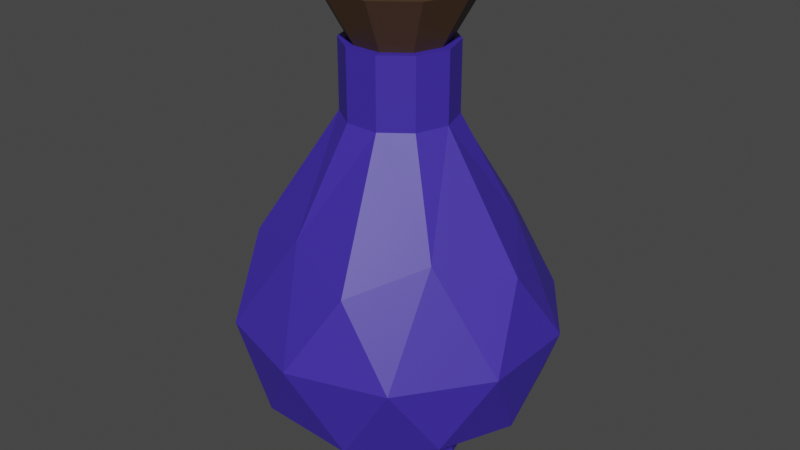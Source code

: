 # Source: LesserPotion.blend  (saved by Blender 2.82.7; exported with 4.5.12 LTS)
import bpy
from mathutils import Matrix  # noqa: F401  (used for matrix-valued properties, if any)

bpy.ops.wm.read_factory_settings(use_empty=True)
scene = bpy.context.scene
scene.name = 'Scene'

# ---- materials (node trees are filled in below, after node groups)
mat_potion = bpy.data.materials.new('Potion')
mat_potion.use_transparent_shadow = False
mat_wood = bpy.data.materials.new('Wood')
mat_wood.use_transparent_shadow = False

# ---- material node trees
mat_potion.use_nodes = True; mat_potion.node_tree.nodes.clear()
_N = mat_potion.node_tree.nodes; _L = mat_potion.node_tree.links
n0 = _N.new('ShaderNodeOutputMaterial'); n0.name = 'Вывод материала'; n0.location = (300, 300)
n1 = _N.new('ShaderNodeBsdfPrincipled'); n1.name = 'Принципиальный BSDF'; n1.location = (10, 300)
n1.distribution = 'GGX'
n1.subsurface_method = 'BURLEY'
n1.inputs[0].default_value = (0.04964, 0.02663, 0.3931, 1.0)
n1.inputs[3].default_value = 1.45
n1.inputs[27].default_value = (0.0, 0.0, 0.0, 1.0)
n1.inputs[28].default_value = 1.0
_L.new(n1.outputs[0], n0.inputs[0])
n0.is_active_output = True
mat_wood.use_nodes = True; mat_wood.node_tree.nodes.clear()
_N = mat_wood.node_tree.nodes; _L = mat_wood.node_tree.links
n0 = _N.new('ShaderNodeOutputMaterial'); n0.name = 'Вывод материала'; n0.location = (300, 300)
n1 = _N.new('ShaderNodeBsdfPrincipled'); n1.name = 'Принципиальный BSDF'; n1.location = (10, 300)
n1.distribution = 'GGX'
n1.subsurface_method = 'BURLEY'
n1.inputs[0].default_value = (0.07658, 0.04044, 0.0166, 1.0)
n1.inputs[3].default_value = 1.45
n1.inputs[27].default_value = (0.0, 0.0, 0.0, 1.0)
n1.inputs[28].default_value = 1.0
_L.new(n1.outputs[0], n0.inputs[0])
n0.is_active_output = True

# ---- world
world_world = bpy.data.worlds.new('World'); scene.world = world_world
world_world.use_nodes = True; world_world.node_tree.nodes.clear()
_N = world_world.node_tree.nodes; _L = world_world.node_tree.links
n0 = _N.new('ShaderNodeOutputWorld'); n0.name = 'World Output'; n0.location = (300, 300)
n1 = _N.new('ShaderNodeBackground'); n1.name = 'Background'; n1.location = (10, 300)
n1.inputs[0].default_value = (0.05088, 0.05088, 0.05088, 1.0)
_L.new(n1.outputs[0], n0.inputs[0])
n0.is_active_output = True
world_world.color = (0.05088, 0.05088, 0.05088)
world_world.use_sun_shadow = False
world_world.sun_shadow_jitter_overblur = 0.0

# ---- meshes
me_potion = bpy.data.meshes.new('Potion')
me_potion.from_pydata([(-0.01063, 0.03263, 0.09083), (0.07314, -0.05316, -0.07937), (-0.02797, -0.08602, -0.07937), (-0.09047, 3.548e-10, -0.07937), (-0.02797, 0.08602, -0.07937), (0.07314, 0.05316, -0.07937), (0.02619, -0.0807, 0.01328), (-0.06867, -0.04987, 0.01328), (-0.06867, 0.04987, 0.01328), (0.02619, 0.0807, 0.01328), (0.08482, 3.672e-10, 0.01328), (0.02773, 0.02017, 0.09083), (-0.01345, -0.04133, -0.1202), (0.03513, -0.02554, -0.1202), (0.02655, -0.08181, -0.08731), (0.08599, 3.548e-10, -0.08731), (0.03513, 0.02554, -0.1202), (-0.04348, 3.548e-10, -0.1202), (-0.06962, -0.05056, -0.08731), (-0.01345, 0.04133, -0.1202), (-0.06962, 0.05056, -0.08731), (0.02655, 0.08181, -0.08731), (0.09614, -0.03125, -0.03415), (0.09614, 0.03125, -0.03415), (-2.654e-05, -0.1011, -0.03415), (0.05941, -0.08181, -0.03415), (-0.0962, -0.03125, -0.03415), (-0.05946, -0.08181, -0.03415), (-0.05946, 0.08181, -0.03415), (-0.0962, 0.03125, -0.03415), (0.05941, 0.08181, -0.03415), (-2.654e-05, 0.1011, -0.03415), (0.05549, -0.04033, 0.02712), (-0.02123, -0.06526, 0.02712), (-0.06865, 3.249e-10, 0.02712), (-0.02123, 0.06526, 0.02712), (0.05549, 0.04033, 0.02712), (0.01069, -0.03297, 0.09083), (0.03464, 3.303e-10, 0.09083), (-0.02807, -0.02038, 0.09083), (-0.02807, 0.02038, 0.09083), (0.01069, 0.03297, 0.09083), (-0.03434, 3.548e-10, 0.09083), (-0.01063, -0.03263, 0.09083), (0.02773, -0.02017, 0.09083), (0.01326, 0.0409, -0.1202), (-0.03482, 0.02528, -0.1202), (-0.03482, -0.02528, -0.1202), (0.04298, 3.548e-10, -0.1202), (0.01326, -0.0409, -0.1202), (-0.01345, -0.04133, -0.1297), (0.03513, -0.02554, -0.1297), (0.03513, 0.02554, -0.1297), (-0.04348, 3.548e-10, -0.1297), (-0.01345, 0.04133, -0.1297), (0.01326, 0.0409, -0.1297), (-0.03482, 0.02528, -0.1297), (-0.03482, -0.02528, -0.1297), (0.04298, 3.548e-10, -0.1297), (0.01326, -0.0409, -0.1297), (-0.01063, 0.03263, 0.1343), (0.02773, 0.02017, 0.1343), (0.01069, -0.03297, 0.1343), (0.03464, 3.303e-10, 0.1343), (-0.02807, -0.02038, 0.1343), (-0.02807, 0.02038, 0.1343), (0.01069, 0.03297, 0.1343), (-0.03434, 3.548e-10, 0.1343), (-0.01063, -0.03263, 0.1343), (0.02773, -0.02017, 0.1343), (-0.00905, 0.02777, 0.1343), (0.0236, 0.01716, 0.1343), (0.00909, -0.02806, 0.1343), (0.02948, 2.891e-10, 0.1343), (-0.0239, -0.01734, 0.1343), (-0.0239, 0.01734, 0.1343), (0.00909, 0.02806, 0.1343), (-0.02923, 3.099e-10, 0.1343), (-0.00905, -0.02777, 0.1343), (0.0236, -0.01716, 0.1343), (-0.00905, 0.02777, 0.1343), (0.0236, 0.01716, 0.1343), (0.00909, -0.02806, 0.1343), (0.02948, 2.891e-10, 0.1343), (-0.0239, -0.01734, 0.1343), (-0.0239, 0.01734, 0.1343), (0.00909, 0.02806, 0.1343), (-0.02923, 3.099e-10, 0.1343), (-0.00905, -0.02777, 0.1343), (0.0236, -0.01716, 0.1343), (-0.0121, 0.03717, 0.1666), (0.03159, 0.02297, 0.1666), (0.01218, -0.03756, 0.1666), (0.03946, 2.486e-10, 0.1666), (-0.03198, -0.02321, 0.1666), (-0.03198, 0.02321, 0.1666), (0.01218, 0.03756, 0.1666), (-0.03911, 2.822e-10, 0.1666), (-0.0121, -0.03717, 0.1666), (0.03159, -0.02297, 0.1666), (0.01472, -0.04538, 0.1666), (0.03818, -0.02776, 0.1666), (-0.03863, -0.02804, 0.1666), (-0.01462, -0.04491, 0.1666), (-0.03863, 0.02804, 0.1666), (-0.04725, 2.822e-10, 0.1666), (0.01472, 0.04538, 0.1666), (-0.01462, 0.04491, 0.1666), (0.04769, 2.486e-10, 0.1666), (0.03818, 0.02776, 0.1666), (-0.03198, 0.02321, 0.1573), (-0.03198, -0.02321, 0.1573), (-0.0121, -0.03717, 0.1573), (-0.0121, 0.03717, 0.1573), (0.01218, 0.03756, 0.1573), (0.01218, -0.03756, 0.1573), (0.03159, -0.02297, 0.1573), (0.03159, 0.02297, 0.1573), (-0.03911, 2.822e-10, 0.1573), (0.03946, 2.486e-10, 0.1573)], [], [(1, 13, 15), (1, 15, 22), (2, 14, 24), (3, 18, 26), (4, 20, 28), (5, 21, 30), (1, 22, 25), (2, 24, 27), (3, 26, 29), (4, 28, 31), (5, 30, 23), (6, 32, 37), (7, 33, 39), (8, 34, 40), (9, 35, 41), (10, 36, 38), (38, 36, 41, 11), (36, 9, 41), (41, 35, 40, 0), (35, 8, 40), (40, 34, 39, 42), (34, 7, 39), (39, 33, 37, 43), (33, 6, 37), (37, 32, 38, 44), (32, 10, 38), (23, 36, 10), (23, 30, 36), (30, 9, 36), (31, 35, 9), (31, 28, 35), (28, 8, 35), (29, 34, 8), (29, 26, 34), (26, 7, 34), (27, 33, 7), (27, 24, 33), (24, 6, 33), (25, 32, 6), (25, 22, 32), (22, 10, 32), (30, 31, 9), (30, 21, 31), (21, 4, 31), (28, 29, 8), (28, 20, 29), (20, 3, 29), (26, 27, 7), (26, 18, 27), (18, 2, 27), (24, 25, 6), (24, 14, 25), (14, 1, 25), (22, 23, 10), (22, 15, 23), (15, 5, 23), (16, 21, 5), (16, 45, 19, 21), (19, 4, 21), (19, 20, 4), (19, 46, 17, 20), (17, 3, 20), (17, 18, 3), (17, 47, 12, 18), (12, 2, 18), (15, 16, 5), (15, 13, 48, 16), (12, 14, 2), (12, 49, 13, 14), (13, 1, 14), (45, 16, 52, 55), (49, 12, 50, 59), (46, 19, 54, 56), (13, 49, 59, 51), (47, 17, 53, 57), (12, 47, 57, 50), (17, 46, 56, 53), (48, 13, 51, 58), (16, 48, 58, 52), (19, 45, 55, 54), (43, 37, 62, 68), (38, 11, 61, 63), (42, 39, 64, 67), (0, 40, 65, 60), (11, 41, 66, 61), (40, 42, 67, 65), (41, 0, 60, 66), (44, 38, 63, 69), (39, 43, 68, 64), (37, 44, 69, 62), (69, 63, 73, 79), (60, 65, 75, 70), (66, 60, 70, 76), (62, 69, 79, 72), (67, 64, 74, 77), (63, 61, 71, 73), (64, 68, 78, 74), (68, 62, 72, 78), (61, 66, 76, 71), (65, 67, 77, 75), (53, 56, 57), (57, 56, 54, 50), (55, 59, 50, 54), (59, 55, 52, 51), (58, 51, 52), (80, 85, 104, 107), (86, 80, 107, 106), (82, 89, 101, 100), (87, 84, 102, 105), (83, 81, 109, 108), (84, 88, 103, 102), (88, 82, 100, 103), (81, 86, 106, 109), (85, 87, 105, 104), (89, 83, 108, 101), (92, 99, 116, 115), (96, 90, 113, 114), (90, 95, 110, 113), (99, 93, 119, 116), (95, 97, 118, 110), (99, 92, 100, 101), (98, 94, 102, 103), (97, 95, 104, 105), (90, 96, 106, 107), (91, 93, 108, 109), (96, 91, 109, 106), (95, 90, 107, 104), (94, 97, 105, 102), (92, 98, 103, 100), (93, 99, 101, 108), (118, 111, 110), (111, 112, 113, 110), (114, 113, 112, 115), (115, 116, 117, 114), (119, 117, 116), (97, 94, 111, 118), (93, 91, 117, 119), (94, 98, 112, 111), (98, 92, 115, 112), (91, 96, 114, 117)])
me_potion.polygons.foreach_set('material_index', [0, 0, 0, 0, 0, 0, 0, 0, 0, 0, 0, 0, 0, 0, 0, 0, 0, 0, 0, 0, 0, 0, 0, 0, 0, 0, 0, 0, 0, 0, 0, 0, 0, 0, 0, 0, 0, 0, 0, 0, 0, 0, 0, 0, 0, 0, 0, 0, 0, 0, 0, 0, 0, 0, 0, 0, 0, 0, 0, 0, 0, 0, 0, 0, 0, 0, 0, 0, 0, 0, 0, 0, 0, 0, 0, 0, 0, 0, 0, 0, 0, 0, 0, 0, 0, 0, 0, 0, 0, 0, 0, 0, 0, 0, 0, 0, 0, 0, 0, 0, 0, 0, 0, 0, 0, 1, 1, 1, 1, 1, 1, 1, 1, 1, 1, 1, 1, 1, 1, 1, 1, 1, 1, 1, 1, 1, 1, 1, 1, 1, 1, 1, 1, 1, 1, 1, 1, 1, 1, 1])
_uv = me_potion.uv_layers.new(name='UVКарта')
_uv.uv.foreach_set('vector', [0.7273, 0.1575, 0.6818, 0.07873, 0.6364, 0.1575, 0.7273, 0.1575, 0.6364, 0.1575, 0.6818, 0.2362, 0.9091, 0.1575, 0.8182, 0.1575, 0.8636, 0.2362, 0.1818, 0.1575, 0.09091, 0.1575, 0.1364, 0.2362, 0.3636, 0.1575, 0.2727, 0.1575, 0.3182, 0.2362, 0.5455, 0.1575, 0.4545, 0.1575, 0.5, 0.2362, 0.7273, 0.1575, 0.6818, 0.2362, 0.7727, 0.2362, 0.9091, 0.1575, 0.8636, 0.2362, 0.9545, 0.2362, 0.1818, 0.1575, 0.1364, 0.2362, 0.2273, 0.2362, 0.3636, 0.1575, 0.3182, 0.2362, 0.4091, 0.2362, 0.5455, 0.1575, 0.5, 0.2362, 0.5909, 0.2362, 0.8182, 0.3149, 0.7273, 0.3149, 0.7727, 0.3937, 1.0, 0.3149, 0.9091, 0.3149, 0.9545, 0.3937, 0.2727, 0.3149, 0.1818, 0.3149, 0.2273, 0.3937, 0.4545, 0.3149, 0.3636, 0.3149, 0.4091, 0.3937, 0.6364, 0.3149, 0.5455, 0.3149, 0.5909, 0.3937, 0.5909, 0.3937, 0.5455, 0.3149, 0.5, 0.3937, 0.5455, 0.3937, 0.5455, 0.3149, 0.4545, 0.3149, 0.5, 0.3937, 0.4091, 0.3937, 0.3636, 0.3149, 0.3182, 0.3937, 0.3636, 0.3937, 0.3636, 0.3149, 0.2727, 0.3149, 0.3182, 0.3937, 0.2273, 0.3937, 0.1818, 0.3149, 0.1364, 0.3937, 0.1818, 0.3937, 0.1818, 0.3149, 0.09091, 0.3149, 0.1364, 0.3937, 0.9545, 0.3937, 0.9091, 0.3149, 0.8636, 0.3937, 0.9091, 0.3937, 0.9091, 0.3149, 0.8182, 0.3149, 0.8636, 0.3937, 0.7727, 0.3937, 0.7273, 0.3149, 0.6818, 0.3937, 0.7273, 0.3937, 0.7273, 0.3149, 0.6364, 0.3149, 0.6818, 0.3937, 0.5909, 0.2362, 0.5455, 0.3149, 0.6364, 0.3149, 0.5909, 0.2362, 0.5, 0.2362, 0.5455, 0.3149, 0.5, 0.2362, 0.4545, 0.3149, 0.5455, 0.3149, 0.4091, 0.2362, 0.3636, 0.3149, 0.4545, 0.3149, 0.4091, 0.2362, 0.3182, 0.2362, 0.3636, 0.3149, 0.3182, 0.2362, 0.2727, 0.3149, 0.3636, 0.3149, 0.2273, 0.2362, 0.1818, 0.3149, 0.2727, 0.3149, 0.2273, 0.2362, 0.1364, 0.2362, 0.1818, 0.3149, 0.1364, 0.2362, 0.09091, 0.3149, 0.1818, 0.3149, 0.9545, 0.2362, 0.9091, 0.3149, 1.0, 0.3149, 0.9545, 0.2362, 0.8636, 0.2362, 0.9091, 0.3149, 0.8636, 0.2362, 0.8182, 0.3149, 0.9091, 0.3149, 0.7727, 0.2362, 0.7273, 0.3149, 0.8182, 0.3149, 0.7727, 0.2362, 0.6818, 0.2362, 0.7273, 0.3149, 0.6818, 0.2362, 0.6364, 0.3149, 0.7273, 0.3149, 0.5, 0.2362, 0.4091, 0.2362, 0.4545, 0.3149, 0.5, 0.2362, 0.4545, 0.1575, 0.4091, 0.2362, 0.4545, 0.1575, 0.3636, 0.1575, 0.4091, 0.2362, 0.3182, 0.2362, 0.2273, 0.2362, 0.2727, 0.3149, 0.3182, 0.2362, 0.2727, 0.1575, 0.2273, 0.2362, 0.2727, 0.1575, 0.1818, 0.1575, 0.2273, 0.2362, 0.1364, 0.2362, 0.04545, 0.2362, 0.09091, 0.3149, 0.1364, 0.2362, 0.09091, 0.1575, 0.04545, 0.2362, 0.09091, 0.1575, 0.0, 0.1575, 0.04545, 0.2362, 0.8636, 0.2362, 0.7727, 0.2362, 0.8182, 0.3149, 0.8636, 0.2362, 0.8182, 0.1575, 0.7727, 0.2362, 0.8182, 0.1575, 0.7273, 0.1575, 0.7727, 0.2362, 0.6818, 0.2362, 0.5909, 0.2362, 0.6364, 0.3149, 0.6818, 0.2362, 0.6364, 0.1575, 0.5909, 0.2362, 0.6364, 0.1575, 0.5455, 0.1575, 0.5909, 0.2362, 0.5, 0.07873, 0.4545, 0.1575, 0.5455, 0.1575, 0.5, 0.07873, 0.4545, 0.07873, 0.4091, 0.07873, 0.4545, 0.1575, 0.4091, 0.07873, 0.3636, 0.1575, 0.4545, 0.1575, 0.3182, 0.07873, 0.2727, 0.1575, 0.3636, 0.1575, 0.3182, 0.07873, 0.2727, 0.07873, 0.2273, 0.07873, 0.2727, 0.1575, 0.2273, 0.07873, 0.1818, 0.1575, 0.2727, 0.1575, 0.1364, 0.07873, 0.09091, 0.1575, 0.1818, 0.1575, 0.1364, 0.07873, 0.09091, 0.07873, 0.04545, 0.07873, 0.09091, 0.1575, 0.04545, 0.07873, 0.0, 0.1575, 0.09091, 0.1575, 0.6364, 0.1575, 0.5909, 0.07873, 0.5455, 0.1575, 0.6364, 0.1575, 0.6818, 0.07873, 0.6364, 0.07873, 0.5909, 0.07873, 0.8636, 0.07873, 0.8182, 0.1575, 0.9091, 0.1575, 0.8636, 0.07873, 0.8182, 0.07873, 0.7727, 0.07873, 0.8182, 0.1575, 0.7727, 0.07873, 0.7273, 0.1575, 0.8182, 0.1575, 0.4545, 0.07873, 0.5, 0.07873, 0.5, 0.07873, 0.4545, 0.07873, 0.8182, 0.07873, 0.8636, 0.07873, 0.8636, 0.07873, 0.8182, 0.07873, 0.2727, 0.07873, 0.3182, 0.07873, 0.3182, 0.07873, 0.2727, 0.07873, 0.7727, 0.07873, 0.8182, 0.07873, 0.8182, 0.07873, 0.7727, 0.07873, 0.09091, 0.07873, 0.1364, 0.07873, 0.1364, 0.07873, 0.09091, 0.07873, 0.04545, 0.07873, 0.09091, 0.07873, 0.09091, 0.07873, 0.04545, 0.07873, 0.2273, 0.07873, 0.2727, 0.07873, 0.2727, 0.07873, 0.2273, 0.07873, 0.6364, 0.07873, 0.6818, 0.07873, 0.6818, 0.07873, 0.6364, 0.07873, 0.5909, 0.07873, 0.6364, 0.07873, 0.6364, 0.07873, 0.5909, 0.07873, 0.4091, 0.07873, 0.4545, 0.07873, 0.4545, 0.07873, 0.4091, 0.07873, 0.9091, 0.3937, 0.8636, 0.3937, 0.8636, 0.3937, 0.9091, 0.3937, 0.5909, 0.3937, 0.5455, 0.3937, 0.5455, 0.3937, 0.5909, 0.3937, 0.1818, 0.3937, 0.1364, 0.3937, 0.1364, 0.3937, 0.1818, 0.3937, 0.3636, 0.3937, 0.3182, 0.3937, 0.3182, 0.3937, 0.3636, 0.3937, 0.5455, 0.3937, 0.5, 0.3937, 0.5, 0.3937, 0.5455, 0.3937, 0.2273, 0.3937, 0.1818, 0.3937, 0.1818, 0.3937, 0.2273, 0.3937, 0.4091, 0.3937, 0.3636, 0.3937, 0.3636, 0.3937, 0.4091, 0.3937, 0.7273, 0.3937, 0.6818, 0.3937, 0.6818, 0.3937, 0.7273, 0.3937, 0.9545, 0.3937, 0.9091, 0.3937, 0.9091, 0.3937, 0.9545, 0.3937, 0.7727, 0.3937, 0.7273, 0.3937, 0.7273, 0.3937, 0.7727, 0.3937, 0.7273, 0.3937, 0.6818, 0.3937, 0.6818, 0.3937, 0.7273, 0.3937, 0.3636, 0.3937, 0.3182, 0.3937, 0.3182, 0.3937, 0.3636, 0.3937, 0.4091, 0.3937, 0.3636, 0.3937, 0.3636, 0.3937, 0.4091, 0.3937, 0.7727, 0.3937, 0.7273, 0.3937, 0.7273, 0.3937, 0.7727, 0.3937, 0.1818, 0.3937, 0.1364, 0.3937, 0.1364, 0.3937, 0.1818, 0.3937, 0.5909, 0.3937, 0.5455, 0.3937, 0.5455, 0.3937, 0.5909, 0.3937, 0.9545, 0.3937, 0.9091, 0.3937, 0.9091, 0.3937, 0.9545, 0.3937, 0.9091, 0.3937, 0.8636, 0.3937, 0.8636, 0.3937, 0.9091, 0.3937, 0.5455, 0.3937, 0.5, 0.3937, 0.5, 0.3937, 0.5455, 0.3937, 0.2273, 0.3937, 0.1818, 0.3937, 0.1818, 0.3937, 0.2273, 0.3937, 0.1364, 0.07873, 0.2727, 0.07873, 0.09091, 0.07873, 0.09091, 0.07873, 0.2727, 0.07873, 0.3182, 0.07873, 0.04545, 0.07873, 0.4545, 0.07873, 0.8182, 0.07873, 0.8636, 0.07873, 0.3182, 0.07873, 0.8182, 0.07873, 0.4545, 0.07873, 0.5, 0.07873, 0.7727, 0.07873, 0.6364, 0.07873, 0.7727, 0.07873, 0.5909, 0.07873, 0.3636, 0.3937, 0.3182, 0.3937, 0.3182, 0.3937, 0.3636, 0.3937, 0.4091, 0.3937, 0.3636, 0.3937, 0.3636, 0.3937, 0.4091, 0.3937, 0.7727, 0.3937, 0.7273, 0.3937, 0.7273, 0.3937, 0.7727, 0.3937, 0.1818, 0.3937, 0.1364, 0.3937, 0.1364, 0.3937, 0.1818, 0.3937, 0.5909, 0.3937, 0.5455, 0.3937, 0.5455, 0.3937, 0.5909, 0.3937, 0.9545, 0.3937, 0.9091, 0.3937, 0.9091, 0.3937, 0.9545, 0.3937, 0.9091, 0.3937, 0.8636, 0.3937, 0.8636, 0.3937, 0.9091, 0.3937, 0.5455, 0.3937, 0.5, 0.3937, 0.5, 0.3937, 0.5455, 0.3937, 0.2273, 0.3937, 0.1818, 0.3937, 0.1818, 0.3937, 0.2273, 0.3937, 0.7273, 0.3937, 0.6818, 0.3937, 0.6818, 0.3937, 0.7273, 0.3937, 0.8273, 0.3937, 0.6801, 0.3937, 0.6801, 0.3937, 0.8273, 0.3937, 0.4445, 0.3937, 0.4423, 0.3937, 0.4423, 0.3937, 0.4445, 0.3937, 0.4423, 0.3937, 0.292, 0.3937, 0.292, 0.3937, 0.4423, 0.3937, 0.6801, 0.3937, 0.6425, 0.3937, 0.6425, 0.3937, 0.6801, 0.3937, 0.292, 0.3937, 0.1818, 0.3937, 0.1818, 0.3937, 0.292, 0.3937, 0.6801, 0.3937, 0.8273, 0.3937, 0.8636, 0.3937, 0.7273, 0.3937, 0.8593, 0.3937, 0.1442, 0.3937, 0.1364, 0.3937, 0.9091, 0.3937, 0.1818, 0.3937, 0.292, 0.3937, 0.2273, 0.3937, 0.1818, 0.3937, 0.4423, 0.3937, 0.4445, 0.3937, 0.4091, 0.3937, 0.3636, 0.3937, 0.549, 0.3937, 0.6425, 0.3937, 0.6818, 0.3937, 0.5455, 0.3937, 0.4445, 0.3937, 0.549, 0.3937, 0.5455, 0.3937, 0.4091, 0.3937, 0.292, 0.3937, 0.4423, 0.3937, 0.3636, 0.3937, 0.2273, 0.3937, 0.1442, 0.3937, 0.1818, 0.3937, 0.1818, 0.3937, 0.1364, 0.3937, 0.8273, 0.3937, 0.8593, 0.3937, 0.9091, 0.3937, 0.8636, 0.3937, 0.6425, 0.3937, 0.6801, 0.3937, 0.7273, 0.3937, 0.6818, 0.3937, 0.1818, 0.3937, 0.1442, 0.3937, 0.292, 0.3937, 0.1442, 0.3937, 0.8593, 0.3937, 0.4423, 0.3937, 0.292, 0.3937, 0.4445, 0.3937, 0.4423, 0.3937, 0.8593, 0.3937, 0.8273, 0.3937, 0.8273, 0.3937, 0.6801, 0.3937, 0.549, 0.3937, 0.4445, 0.3937, 0.6425, 0.3937, 0.549, 0.3937, 0.6801, 0.3937, 0.1818, 0.3937, 0.1442, 0.3937, 0.1442, 0.3937, 0.1818, 0.3937, 0.6425, 0.3937, 0.549, 0.3937, 0.549, 0.3937, 0.6425, 0.3937, 0.1442, 0.3937, 0.8593, 0.3937, 0.8593, 0.3937, 0.1442, 0.3937, 0.8593, 0.3937, 0.8273, 0.3937, 0.8273, 0.3937, 0.8593, 0.3937, 0.549, 0.3937, 0.4445, 0.3937, 0.4445, 0.3937, 0.549, 0.3937])
me_potion.materials.append(mat_potion)
me_potion.materials.append(mat_wood)
me_potion.use_remesh_fix_poles = True
me_potion.use_remesh_preserve_attributes = False
me_potion.use_mirror_vertex_groups = False
me_potion.update()

# ---- objects
ob_lesserpotion_rigid = bpy.data.objects.new('LesserPotion-rigid', me_potion)

# ---- transforms, parenting, visibility, modifiers, constraints
ob_lesserpotion_rigid.location = (2.654e-05, -3.548e-10, 0.1297)
ob_lesserpotion_rigid.lineart.crease_threshold = 0.0

# ---- collection membership
scene.collection.objects.link(ob_lesserpotion_rigid)

# ---- scene / render settings (as saved in the file)
scene.frame_start = 1; scene.frame_end = 250; scene.frame_set(1)
scene.render.engine = 'BLENDER_EEVEE_NEXT'
scene.cycles.use_denoising = False
scene.cycles.samples = 128
scene.cycles.sampling_pattern = 'TABULATED_SOBOL'
scene.cycles.use_adaptive_sampling = False
scene.cycles.use_light_tree = False
scene.view_settings.view_transform = 'Filmic'
bpy.context.view_layer.update()

# ---- added for rendering (the .blend has no active camera and no usable light): camera, sun
cam_auto = bpy.data.cameras.new('AutoCamera')
cam_auto.lens = 50.0
cam_auto.sensor_width = 36.0
cam_auto.clip_end = 1000.0
ob_auto_camera = bpy.data.objects.new('AutoCamera', cam_auto)
scene.collection.objects.link(ob_auto_camera)
ob_auto_camera.location = (0.376597, -0.451916, 0.449418)
ob_auto_camera.rotation_euler = (1.09748, -7.21219e-08, 0.694738)
scene.camera = ob_auto_camera
light_auto_sun = bpy.data.lights.new('AutoSun', 'SUN')
light_auto_sun.energy = 3.0
light_auto_sun.angle = 0.0523599
ob_auto_sun = bpy.data.objects.new('AutoSun', light_auto_sun)
scene.collection.objects.link(ob_auto_sun)
ob_auto_sun.rotation_euler = (0.872665, 0.174533, 0.523599)
bpy.context.view_layer.update()
